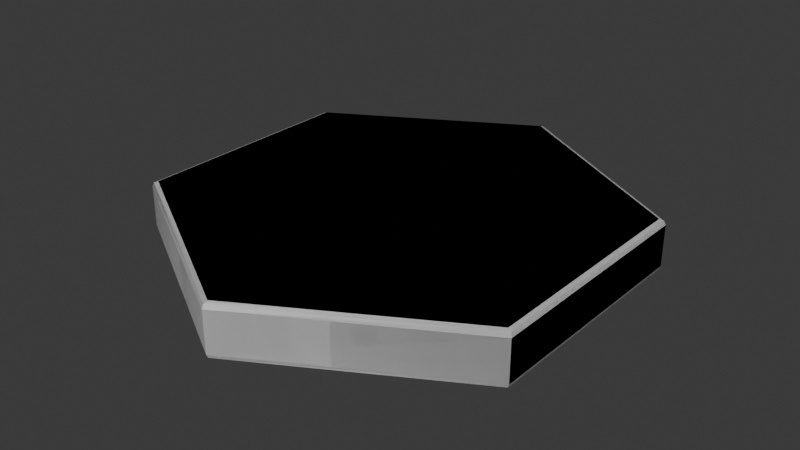 # Source: HEXAGONO.blend  (saved by Blender 4.3.34; exported with 4.5.12 LTS)
import bpy
from mathutils import Matrix  # noqa: F401  (used for matrix-valued properties, if any)

bpy.ops.wm.read_factory_settings(use_empty=True)
scene = bpy.context.scene
scene.name = 'Scene'

# ---- collections
col_collection = bpy.data.collections.new('Collection'); scene.collection.children.link(col_collection)

# ---- world
world_world = bpy.data.worlds.new('World'); scene.world = world_world
world_world.use_nodes = True; world_world.node_tree.nodes.clear()
_N = world_world.node_tree.nodes; _L = world_world.node_tree.links
n0 = _N.new('ShaderNodeOutputWorld'); n0.name = 'World Output'; n0.location = (300, 300)
n1 = _N.new('ShaderNodeBackground'); n1.name = 'Background'; n1.location = (10, 300)
n1.inputs[0].default_value = (0.05088, 0.05088, 0.05088, 1.0)
_L.new(n1.outputs[0], n0.inputs[0])
n0.is_active_output = True
world_world.color = (0.05088, 0.05088, 0.05088)
world_world.sun_shadow_jitter_overblur = 0.0

# ---- meshes
me_circle_002 = bpy.data.meshes.new('Circle.002')
me_circle_002.from_pydata([(0.0, 1.0, 0.02293), (0.0, 1.0, 0.02293), (0.0, 1.0, 0.02293), (0.0, 1.0, 0.02293), (0.0, 0.9735, 0.0), (0.0, 0.9735, 0.0), (0.0, 0.9735, 0.0), (0.0, 0.9922, 0.006716), (0.0, 0.9922, 0.006716), (0.0, 0.9922, 0.006716), (0.0, 0.9922, 0.006716), (-0.8431, 0.4868, 0.0), (-0.8431, 0.4868, 0.0), (-0.8431, 0.4868, 0.0), (-0.866, 0.5, 0.02293), (-0.866, 0.5, 0.02293), (-0.866, 0.5, 0.02293), (-0.866, 0.5, 0.02293), (-0.8593, 0.4961, 0.006716), (-0.8593, 0.4961, 0.006716), (-0.8593, 0.4961, 0.006716), (-0.8593, 0.4961, 0.006716), (-0.8431, -0.4868, 0.0), (-0.8431, -0.4868, 0.0), (-0.8431, -0.4868, 0.0), (-0.866, -0.5, 0.02293), (-0.866, -0.5, 0.02293), (-0.866, -0.5, 0.02293), (-0.866, -0.5, 0.02293), (-0.8593, -0.4961, 0.006716), (-0.8593, -0.4961, 0.006716), (-0.8593, -0.4961, 0.006716), (-0.8593, -0.4961, 0.006716), (0.0, -0.9735, 0.0), (0.0, -0.9735, 0.0), (0.0, -0.9735, 0.0), (0.0, -1.0, 0.02293), (0.0, -1.0, 0.02293), (0.0, -1.0, 0.02293), (0.0, -1.0, 0.02293), (0.0, -0.9922, 0.006716), (0.0, -0.9922, 0.006716), (0.0, -0.9922, 0.006716), (0.0, -0.9922, 0.006716), (0.8431, -0.4868, 0.0), (0.8431, -0.4868, 0.0), (0.8431, -0.4868, 0.0), (0.866, -0.5, 0.02293), (0.866, -0.5, 0.02293), (0.866, -0.5, 0.02293), (0.866, -0.5, 0.02293), (0.8593, -0.4961, 0.006716), (0.8593, -0.4961, 0.006716), (0.8593, -0.4961, 0.006716), (0.8593, -0.4961, 0.006716), (0.8431, 0.4868, 0.0), (0.8431, 0.4868, 0.0), (0.8431, 0.4868, 0.0), (0.866, 0.5, 0.02293), (0.866, 0.5, 0.02293), (0.866, 0.5, 0.02293), (0.866, 0.5, 0.02293), (0.8593, 0.4961, 0.006716), (0.8593, 0.4961, 0.006716), (0.8593, 0.4961, 0.006716), (0.8593, 0.4961, 0.006716), (0.0, 0.9735, 0.2202), (0.0, 0.9735, 0.2202), (0.0, 0.9735, 0.2202), (0.0, 1.0, 0.1972), (0.0, 1.0, 0.1972), (0.0, 1.0, 0.1972), (0.0, 1.0, 0.1972), (0.0, 0.9922, 0.2135), (0.0, 0.9922, 0.2135), (0.0, 0.9922, 0.2135), (0.0, 0.9922, 0.2135), (-0.866, 0.5, 0.1972), (-0.866, 0.5, 0.1972), (-0.866, 0.5, 0.1972), (-0.866, 0.5, 0.1972), (-0.8431, 0.4868, 0.2202), (-0.8431, 0.4868, 0.2202), (-0.8431, 0.4868, 0.2202), (-0.8593, 0.4961, 0.2135), (-0.8593, 0.4961, 0.2135), (-0.8593, 0.4961, 0.2135), (-0.8593, 0.4961, 0.2135), (-0.866, -0.5, 0.1972), (-0.866, -0.5, 0.1972), (-0.866, -0.5, 0.1972), (-0.866, -0.5, 0.1972), (-0.8431, -0.4868, 0.2202), (-0.8431, -0.4868, 0.2202), (-0.8431, -0.4868, 0.2202), (-0.8593, -0.4961, 0.2135), (-0.8593, -0.4961, 0.2135), (-0.8593, -0.4961, 0.2135), (-0.8593, -0.4961, 0.2135), (0.0, -1.0, 0.1972), (0.0, -1.0, 0.1972), (0.0, -1.0, 0.1972), (0.0, -1.0, 0.1972), (0.0, -0.9735, 0.2202), (0.0, -0.9735, 0.2202), (0.0, -0.9735, 0.2202), (0.0, -0.9922, 0.2135), (0.0, -0.9922, 0.2135), (0.0, -0.9922, 0.2135), (0.0, -0.9922, 0.2135), (0.866, -0.5, 0.1972), (0.866, -0.5, 0.1972), (0.866, -0.5, 0.1972), (0.866, -0.5, 0.1972), (0.8431, -0.4868, 0.2202), (0.8431, -0.4868, 0.2202), (0.8431, -0.4868, 0.2202), (0.8593, -0.4961, 0.2135), (0.8593, -0.4961, 0.2135), (0.8593, -0.4961, 0.2135), (0.8593, -0.4961, 0.2135), (0.866, 0.5, 0.1972), (0.866, 0.5, 0.1972), (0.866, 0.5, 0.1972), (0.866, 0.5, 0.1972), (0.8431, 0.4868, 0.2202), (0.8431, 0.4868, 0.2202), (0.8431, 0.4868, 0.2202), (0.8593, 0.4961, 0.2135), (0.8593, 0.4961, 0.2135), (0.8593, 0.4961, 0.2135), (0.8593, 0.4961, 0.2135)], [], [(59, 1, 70), (59, 70, 122), (66, 81, 92), (92, 103, 114), (114, 125, 66), (92, 114, 66), (37, 48, 111), (37, 111, 100), (22, 11, 4), (4, 55, 44), (44, 33, 22), (4, 44, 22), (17, 28, 91), (17, 91, 80), (50, 61, 124), (50, 124, 113), (26, 39, 102), (26, 102, 89), (14, 2, 10), (14, 10, 20), (18, 9, 6), (18, 6, 12), (27, 16, 21), (27, 21, 32), (30, 19, 13), (30, 13, 24), (38, 25, 31), (38, 31, 43), (42, 29, 23), (42, 23, 35), (47, 36, 41), (47, 41, 53), (51, 40, 34), (51, 34, 45), (60, 49, 54), (60, 54, 65), (63, 52, 46), (63, 46, 57), (0, 58, 64), (0, 64, 8), (7, 62, 56), (7, 56, 5), (82, 68, 75), (82, 75, 84), (86, 76, 71), (86, 71, 77), (94, 83, 85), (94, 85, 96), (98, 87, 79), (98, 79, 90), (105, 93, 95), (105, 95, 108), (109, 97, 88), (109, 88, 101), (115, 104, 106), (115, 106, 117), (119, 107, 99), (119, 99, 110), (127, 116, 118), (127, 118, 129), (131, 120, 112), (131, 112, 123), (67, 126, 128), (67, 128, 73), (74, 130, 121), (74, 121, 69), (3, 15, 78), (3, 78, 72)])
me_circle_002.polygons.foreach_set('use_smooth', [0, 0, 0, 0, 0, 0, 0, 0, 0, 0, 0, 0, 0, 0, 0, 0, 0, 0, 0, 0, 1, 0, 0, 0, 0, 0, 0, 0, 0, 0, 0, 0, 1, 0, 0, 0, 0, 0, 0, 0, 0, 0, 0, 0, 0, 0, 0, 0, 0, 0, 0, 0, 0, 0, 0, 0, 0, 0, 0, 0, 0, 0, 0, 0, 0, 0, 0, 0])
_uv = me_circle_002.uv_layers.new(name='UVMap')
_uv.uv.foreach_set('vector', [0.0, 0.0, 0.0, 0.0, 0.0, 0.0, 0.0, 0.0, 0.0, 0.0, 0.0, 0.0, 0.0, 0.0, 0.0, 0.0, 0.0, 0.0, 0.0, 0.0, 0.0, 0.0, 0.0, 0.0, 0.0, 0.0, 0.0, 0.0, 0.0, 0.0, 0.0, 0.0, 0.0, 0.0, 0.0, 0.0, 0.0, 0.0, 0.0, 0.0, 0.0, 0.0, 0.0, 0.0, 0.0, 0.0, 0.0, 0.0, 0.0, 0.0, 0.0, 0.0, 0.0, 0.0, 0.0, 0.0, 0.0, 0.0, 0.0, 0.0, 0.0, 0.0, 0.0, 0.0, 0.0, 0.0, 0.0, 0.0, 0.0, 0.0, 0.0, 0.0, 0.0, 0.0, 0.0, 0.0, 0.0, 0.0, 0.0, 0.0, 0.0, 0.0, 0.0, 0.0, 0.0, 0.0, 0.0, 0.0, 0.0, 0.0, 0.0, 0.0, 0.0, 0.0, 0.0, 0.0, 0.0, 0.0, 0.0, 0.0, 0.0, 0.0, 0.0, 0.0, 0.0, 0.0, 0.0, 0.0, 0.0, 0.0, 0.0, 0.0, 0.0, 0.0, 0.0, 0.0, 0.0, 0.0, 0.0, 0.0, 0.0, 0.0, 0.0, 0.0, 0.0, 0.0, 0.0, 0.0, 0.0, 0.0, 0.0, 0.0, 0.0, 0.0, 0.0, 0.0, 0.0, 0.0, 0.0, 0.0, 0.0, 0.0, 0.0, 0.0, 0.0, 0.0, 0.0, 0.0, 0.0, 0.0, 0.0, 0.0, 0.0, 0.0, 0.0, 0.0, 0.0, 0.0, 0.0, 0.0, 0.0, 0.0, 0.0, 0.0, 0.0, 0.0, 0.0, 0.0, 0.0, 0.0, 0.0, 0.0, 0.0, 0.0, 0.0, 0.0, 0.0, 0.0, 0.0, 0.0, 0.0, 0.0, 0.0, 0.0, 0.0, 0.0, 0.0, 0.0, 0.0, 0.0, 0.0, 0.0, 0.0, 0.0, 0.0, 0.0, 0.0, 0.0, 0.0, 0.0, 0.0, 0.0, 0.0, 0.0, 0.0, 0.0, 0.0, 0.0, 0.0, 0.0, 0.0, 0.0, 0.0, 0.0, 0.0, 0.0, 0.0, 0.0, 0.0, 0.0, 0.0, 0.0, 0.0, 0.0, 0.0, 0.0, 0.0, 0.0, 0.0, 0.0, 0.0, 0.0, 0.0, 0.0, 0.0, 0.0, 0.0, 0.0, 0.0, 0.0, 0.0, 0.0, 0.0, 0.0, 0.0, 0.0, 0.0, 0.0, 0.0, 0.0, 0.0, 0.0, 0.0, 0.0, 0.0, 0.0, 0.0, 0.0, 0.0, 0.0, 0.0, 0.0, 0.0, 0.0, 0.0, 0.0, 0.0, 0.0, 0.0, 0.0, 0.0, 0.0, 0.0, 0.0, 0.0, 0.0, 0.0, 0.0, 0.0, 0.0, 0.0, 0.0, 0.0, 0.0, 0.0, 0.0, 0.0, 0.0, 0.0, 0.0, 0.0, 0.0, 0.0, 0.0, 0.0, 0.0, 0.0, 0.0, 0.0, 0.0, 0.0, 0.0, 0.0, 0.0, 0.0, 0.0, 0.0, 0.0, 0.0, 0.0, 0.0, 0.0, 0.0, 0.0, 0.0, 0.0, 0.0, 0.0, 0.0, 0.0, 0.0, 0.0, 0.0, 0.0, 0.0, 0.0, 0.0, 0.0, 0.0, 0.0, 0.0, 0.0, 0.0, 0.0, 0.0, 0.0, 0.0, 0.0, 0.0, 0.0, 0.0, 0.0, 0.0, 0.0, 0.0, 0.0, 0.0, 0.0, 0.0, 0.0, 0.0, 0.0, 0.0, 0.0, 0.0, 0.0, 0.0, 0.0, 0.0, 0.0, 0.0, 0.0, 0.0, 0.0, 0.0, 0.0, 0.0, 0.0, 0.0, 0.0, 0.0, 0.0, 0.0, 0.0, 0.0, 0.0, 0.0, 0.0, 0.0, 0.0, 0.0, 0.0, 0.0, 0.0, 0.0, 0.0, 0.0, 0.0, 0.0, 0.0, 0.0, 0.0, 0.0, 0.0, 0.0, 0.0, 0.0, 0.0, 0.0, 0.0, 0.0, 0.0, 0.0, 0.0, 0.0, 0.0, 0.0, 0.0])
me_circle_002.update()
me_circle_002.normals_split_custom_set([tuple(v) for v in zip(*[iter([0.5, 0.866, 0.0, 0.5, 0.866, 0.0, 0.5, 0.866, 0.0, 0.5, 0.866, 0.0, 0.5, 0.866, 0.0, 0.5, 0.866, 0.0, -3.631e-08, 0.0, 1.0, -3.631e-08, 0.0, 1.0, -3.631e-08, 0.0, 1.0, 0.0, 0.0, 1.0, 0.0, 0.0, 1.0, 0.0, 0.0, 1.0, 3.631e-08, 0.0, 1.0, 3.631e-08, 0.0, 1.0, 3.631e-08, 0.0, 1.0, 0.0, 0.0, 1.0, 0.0, 0.0, 1.0, 0.0, 0.0, 1.0, 0.5, -0.866, 0.0, 0.5, -0.866, 0.0, 0.5, -0.866, 0.0, 0.5, -0.866, 0.0, 0.5, -0.866, 0.0, 0.5, -0.866, 0.0, 0.0, 0.0, -1.0, 0.0, 0.0, -1.0, 0.0, 0.0, -1.0, 0.0, 0.0, -1.0, 0.0, 0.0, -1.0, 0.0, 0.0, -1.0, 0.0, 0.0, -1.0, 0.0, 0.0, -1.0, 0.0, 0.0, -1.0, 0.0, 0.0, -1.0, 0.0, 0.0, -1.0, 0.0, 0.0, -1.0, -1.0, 0.0, 0.0, -1.0, 0.0, 0.0, -1.0, 0.0, 0.0, -1.0, 0.0, 0.0, -1.0, 0.0, 0.0, -1.0, 0.0, 0.0, 1.0, 0.0, 0.0, 1.0, 0.0, 0.0, 1.0, 0.0, 0.0, 1.0, 0.0, 0.0, 1.0, 0.0, 0.0, 1.0, 0.0, 0.0, -0.5, -0.866, 0.0, -0.5, -0.866, 0.0, -0.5, -0.866, 0.0, -0.5, -0.866, 0.0, -0.5, -0.866, 0.0, -0.5, -0.866, 0.0, -0.4619, 0.8001, -0.3827, -0.4619, 0.8001, -0.3827, -0.4619, 0.8001, -0.3827, -0.4619, 0.8001, -0.3827, -0.4619, 0.8001, -0.3827, -0.4619, 0.8001, -0.3827, -0.1913, 0.3314, -0.9239, -0.1913, 0.3314, -0.9239, -0.1913, 0.3314, -0.9239, -0.1913, 0.3314, -0.9239, -0.1913, 0.3314, -0.9239, -0.1913, 0.3314, -0.9239, -0.9239, 0.0, -0.3827, -0.9239, 0.0, -0.3827, -0.9239, 0.0, -0.3827, -0.9239, 0.0, -0.3827, -0.9239, 0.0, -0.3827, -0.9239, 0.0, -0.3827, -0.3827, 0.0, -0.9239, -0.3827, 0.0, -0.9239, -0.3827, 0.0, -0.9239, -0.3827, 0.0, -0.9239, -0.3827, 0.0, -0.9239, -0.3827, 0.0, -0.9239, -0.4619, -0.8001, -0.3827, -0.4619, -0.8001, -0.3827, -0.4619, -0.8001, -0.3827, -0.4619, -0.8001, -0.3827, -0.4619, -0.8001, -0.3827, -0.4619, -0.8001, -0.3827, -0.1913, -0.3314, -0.9239, -0.1913, -0.3314, -0.9239, -0.1913, -0.3314, -0.9239, -0.1913, -0.3314, -0.9239, -0.1913, -0.3314, -0.9239, -0.1913, -0.3314, -0.9239, 0.4619, -0.8001, -0.3827, 0.4619, -0.8001, -0.3827, 0.4619, -0.8001, -0.3827, 0.4619, -0.8001, -0.3827, 0.4619, -0.8001, -0.3827, 0.4619, -0.8001, -0.3827, 0.1913, -0.3314, -0.9239, 0.1913, -0.3314, -0.9239, 0.1913, -0.3314, -0.9239, 0.1913, -0.3314, -0.9239, 0.1913, -0.3314, -0.9239, 0.1913, -0.3314, -0.9239, 0.9239, 0.0, -0.3827, 0.9239, 0.0, -0.3827, 0.9239, 0.0, -0.3827, 0.9239, 0.0, -0.3827, 0.9239, 0.0, -0.3827, 0.9239, 0.0, -0.3827, 0.3827, 0.0, -0.9239, 0.3827, 0.0, -0.9239, 0.3827, 0.0, -0.9239, 0.3827, 0.0, -0.9239, 0.3827, 0.0, -0.9239, 0.3827, 0.0, -0.9239, 0.4619, 0.8001, -0.3827, 0.4619, 0.8001, -0.3827, 0.4619, 0.8001, -0.3827, 0.4619, 0.8001, -0.3827, 0.4619, 0.8001, -0.3827, 0.4619, 0.8001, -0.3827, 0.1913, 0.3314, -0.9239, 0.1913, 0.3314, -0.9239, 0.1913, 0.3314, -0.9239, 0.1913, 0.3314, -0.9239, 0.1913, 0.3314, -0.9239, 0.1913, 0.3314, -0.9239, -0.1913, 0.3314, 0.9239, -0.1913, 0.3314, 0.9239, -0.1913, 0.3314, 0.9239, -0.1913, 0.3314, 0.9239, -0.1913, 0.3314, 0.9239, -0.1913, 0.3314, 0.9239, -0.4619, 0.8001, 0.3827, -0.4619, 0.8001, 0.3827, -0.4619, 0.8001, 0.3827, -0.4619, 0.8001, 0.3827, -0.4619, 0.8001, 0.3827, -0.4619, 0.8001, 0.3827, -0.3827, 0.0, 0.9239, -0.3827, 0.0, 0.9239, -0.3827, 0.0, 0.9239, -0.3827, 0.0, 0.9239, -0.3827, 0.0, 0.9239, -0.3827, 0.0, 0.9239, -0.9239, 0.0, 0.3827, -0.9239, 0.0, 0.3827, -0.9239, 0.0, 0.3827, -0.9239, 0.0, 0.3827, -0.9239, 0.0, 0.3827, -0.9239, 0.0, 0.3827, -0.1913, -0.3314, 0.9239, -0.1913, -0.3314, 0.9239, -0.1913, -0.3314, 0.9239, -0.1913, -0.3314, 0.9239, -0.1913, -0.3314, 0.9239, -0.1913, -0.3314, 0.9239, -0.4619, -0.8001, 0.3827, -0.4619, -0.8001, 0.3827, -0.4619, -0.8001, 0.3827, -0.4619, -0.8001, 0.3827, -0.4619, -0.8001, 0.3827, -0.4619, -0.8001, 0.3827, 0.1913, -0.3314, 0.9239, 0.1913, -0.3314, 0.9239, 0.1913, -0.3314, 0.9239, 0.1913, -0.3314, 0.9239, 0.1913, -0.3314, 0.9239, 0.1913, -0.3314, 0.9239, 0.4619, -0.8001, 0.3827, 0.4619, -0.8001, 0.3827, 0.4619, -0.8001, 0.3827, 0.4619, -0.8001, 0.3827, 0.4619, -0.8001, 0.3827, 0.4619, -0.8001, 0.3827, 0.3827, 0.0, 0.9239, 0.3827, 0.0, 0.9239, 0.3827, 0.0, 0.9239, 0.3827, 0.0, 0.9239, 0.3827, 0.0, 0.9239, 0.3827, 0.0, 0.9239, 0.9239, 0.0, 0.3827, 0.9239, 0.0, 0.3827, 0.9239, 0.0, 0.3827, 0.9239, 0.0, 0.3827, 0.9239, 0.0, 0.3827, 0.9239, 0.0, 0.3827, 0.1913, 0.3314, 0.9239, 0.1913, 0.3314, 0.9239, 0.1913, 0.3314, 0.9239, 0.1913, 0.3314, 0.9239, 0.1913, 0.3314, 0.9239, 0.1913, 0.3314, 0.9239, 0.4619, 0.8001, 0.3827, 0.4619, 0.8001, 0.3827, 0.4619, 0.8001, 0.3827, 0.4619, 0.8001, 0.3827, 0.4619, 0.8001, 0.3827, 0.4619, 0.8001, 0.3827, -0.5, 0.866, 0.0, -0.5, 0.866, 0.0, -0.5, 0.866, 0.0, -0.5, 0.866, 0.0, -0.5, 0.866, 0.0, -0.5, 0.866, 0.0])] * 3)])
me_circle_001 = bpy.data.meshes.new('Circle.001')
me_circle_001.from_pydata([(0.0, 1.0, 0.02293), (0.0, 0.9735, 0.0), (0.0, 0.9922, 0.006716), (-0.8431, 0.4868, 0.0), (-0.866, 0.5, 0.02293), (-0.8593, 0.4961, 0.006716), (-0.8431, -0.4868, 0.0), (-0.866, -0.5, 0.02293), (-0.8593, -0.4961, 0.006716), (0.0, -0.9735, 0.0), (0.0, -1.0, 0.02293), (0.0, -0.9922, 0.006716), (0.8431, -0.4868, 0.0), (0.866, -0.5, 0.02293), (0.8593, -0.4961, 0.006716), (0.8431, 0.4868, 0.0), (0.866, 0.5, 0.02293), (0.8593, 0.4961, 0.006716), (0.0, 0.9735, 0.2202), (0.0, 1.0, 0.1972), (0.0, 0.9922, 0.2135), (-0.866, 0.5, 0.1972), (-0.8431, 0.4868, 0.2202), (-0.8593, 0.4961, 0.2135), (-0.866, -0.5, 0.1972), (-0.8431, -0.4868, 0.2202), (-0.8593, -0.4961, 0.2135), (0.0, -1.0, 0.1972), (0.0, -0.9735, 0.2202), (0.0, -0.9922, 0.2135), (0.866, -0.5, 0.1972), (0.8431, -0.4868, 0.2202), (0.8593, -0.4961, 0.2135), (0.866, 0.5, 0.1972), (0.8431, 0.4868, 0.2202), (0.8593, 0.4961, 0.2135)], [], [(16, 0, 19, 33), (22, 25, 28, 31, 34, 18), (10, 13, 30, 27), (3, 1, 15, 12, 9, 6), (4, 7, 24, 21), (13, 16, 33, 30), (7, 10, 27, 24), (4, 0, 2, 5), (5, 2, 1, 3), (7, 4, 5, 8), (8, 5, 3, 6), (10, 7, 8, 11), (11, 8, 6, 9), (13, 10, 11, 14), (14, 11, 9, 12), (16, 13, 14, 17), (17, 14, 12, 15), (0, 16, 17, 2), (2, 17, 15, 1), (22, 18, 20, 23), (23, 20, 19, 21), (25, 22, 23, 26), (26, 23, 21, 24), (28, 25, 26, 29), (29, 26, 24, 27), (31, 28, 29, 32), (32, 29, 27, 30), (34, 31, 32, 35), (35, 32, 30, 33), (18, 34, 35, 20), (20, 35, 33, 19), (0, 4, 21, 19)])
_uv = me_circle_001.uv_layers.new(name='UVMap')
_uv.uv.foreach_set('vector', [0.0, 0.0, 0.0, 0.0, 0.0, 0.0, 0.0, 0.0, 0.0, 0.0, 0.0, 0.0, 0.0, 0.0, 0.0, 0.0, 0.0, 0.0, 0.0, 0.0, 0.0, 0.0, 0.0, 0.0, 0.0, 0.0, 0.0, 0.0, 0.0, 0.0, 0.0, 0.0, 0.0, 0.0, 0.0, 0.0, 0.0, 0.0, 0.0, 0.0, 0.0, 0.0, 0.0, 0.0, 0.0, 0.0, 0.0, 0.0, 0.0, 0.0, 0.0, 0.0, 0.0, 0.0, 0.0, 0.0, 0.0, 0.0, 0.0, 0.0, 0.0, 0.0, 0.0, 0.0, 0.0, 0.0, 0.0, 0.0, 0.0, 0.0, 0.0, 0.0, 0.0, 0.0, 0.0, 0.0, 0.0, 0.0, 0.0, 0.0, 0.0, 0.0, 0.0, 0.0, 0.0, 0.0, 0.0, 0.0, 0.0, 0.0, 0.0, 0.0, 0.0, 0.0, 0.0, 0.0, 0.0, 0.0, 0.0, 0.0, 0.0, 0.0, 0.0, 0.0, 0.0, 0.0, 0.0, 0.0, 0.0, 0.0, 0.0, 0.0, 0.0, 0.0, 0.0, 0.0, 0.0, 0.0, 0.0, 0.0, 0.0, 0.0, 0.0, 0.0, 0.0, 0.0, 0.0, 0.0, 0.0, 0.0, 0.0, 0.0, 0.0, 0.0, 0.0, 0.0, 0.0, 0.0, 0.0, 0.0, 0.0, 0.0, 0.0, 0.0, 0.0, 0.0, 0.0, 0.0, 0.0, 0.0, 0.0, 0.0, 0.0, 0.0, 0.0, 0.0, 0.0, 0.0, 0.0, 0.0, 0.0, 0.0, 0.0, 0.0, 0.0, 0.0, 0.0, 0.0, 0.0, 0.0, 0.0, 0.0, 0.0, 0.0, 0.0, 0.0, 0.0, 0.0, 0.0, 0.0, 0.0, 0.0, 0.0, 0.0, 0.0, 0.0, 0.0, 0.0, 0.0, 0.0, 0.0, 0.0, 0.0, 0.0, 0.0, 0.0, 0.0, 0.0, 0.0, 0.0, 0.0, 0.0, 0.0, 0.0, 0.0, 0.0, 0.0, 0.0, 0.0, 0.0, 0.0, 0.0, 0.0, 0.0, 0.0, 0.0, 0.0, 0.0, 0.0, 0.0, 0.0, 0.0, 0.0, 0.0, 0.0, 0.0, 0.0, 0.0, 0.0, 0.0, 0.0, 0.0, 0.0, 0.0, 0.0, 0.0, 0.0, 0.0, 0.0, 0.0, 0.0, 0.0, 0.0, 0.0, 0.0, 0.0, 0.0, 0.0, 0.0, 0.0, 0.0, 0.0, 0.0, 0.0, 0.0, 0.0, 0.0, 0.0, 0.0, 0.0, 0.0, 0.0, 0.0, 0.0])
me_circle_001.update()

# ---- objects
ob_circle_002 = bpy.data.objects.new('Circle.002', me_circle_002)
ob_circle_001 = bpy.data.objects.new('Circle.001', me_circle_001)

# ---- transforms, parenting, visibility, modifiers, constraints
ob_circle_002.location = (0.0, 0.0, 0.0)
ob_circle_002.rotation_mode = 'QUATERNION'
ob_circle_002.rotation_quaternion = (1.0, 0.0, 0.0, 0.0)
ob_circle_001.location = (0.0, 0.0, 0.0)

# ---- collection membership
scene.collection.objects.link(ob_circle_002)
col_collection.objects.link(ob_circle_001)

# ---- scene / render settings (as saved in the file)
scene.frame_start = 1; scene.frame_end = 250; scene.frame_set(1)
scene.render.engine = 'BLENDER_EEVEE_NEXT'
bpy.context.view_layer.update()

# ---- added for rendering (the .blend has no active camera and no usable light): camera, sun
cam_auto = bpy.data.cameras.new('AutoCamera')
cam_auto.lens = 50.0
cam_auto.sensor_width = 36.0
cam_auto.clip_end = 1000.0
ob_auto_camera = bpy.data.objects.new('AutoCamera', cam_auto)
scene.collection.objects.link(ob_auto_camera)
ob_auto_camera.location = (2.45638, -2.94765, 2.07519)
ob_auto_camera.rotation_euler = (1.09748, -7.21219e-08, 0.694738)
scene.camera = ob_auto_camera
light_auto_sun = bpy.data.lights.new('AutoSun', 'SUN')
light_auto_sun.energy = 3.0
light_auto_sun.angle = 0.0523599
ob_auto_sun = bpy.data.objects.new('AutoSun', light_auto_sun)
scene.collection.objects.link(ob_auto_sun)
ob_auto_sun.rotation_euler = (0.872665, 0.174533, 0.523599)
bpy.context.view_layer.update()
